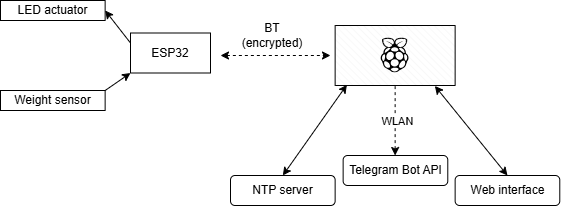

The diagram above was exported from draw.io. Its source (the exported page's mxGraphModel, read from the mxfile embedded in the PNG):
<mxGraphModel dx="774" dy="417" grid="1" gridSize="10" guides="1" tooltips="1" connect="1" arrows="1" fold="1" page="1" pageScale="1" pageWidth="827" pageHeight="1169" math="0" shadow="0">
  <root>
    <mxCell id="0" />
    <mxCell id="1" parent="0" />
    <mxCell id="sPG5B85HFtZSOyUjc1vJ-1" parent="1" style="verticalLabelPosition=bottom;verticalAlign=top;html=1;shape=mxgraph.basic.patternFillRect;fillStyle=diagRev;step=5;fillStrokeWidth=0.2;fillStrokeColor=#dddddd;" value="" vertex="1">
      <mxGeometry height="60" width="120" x="354.64" y="130" as="geometry" />
    </mxCell>
    <mxCell id="sPG5B85HFtZSOyUjc1vJ-2" parent="1" style="shape=image;html=1;verticalAlign=top;verticalLabelPosition=bottom;labelBackgroundColor=#ffffff;imageAspect=0;aspect=fixed;image=https://icons.diagrams.net/assets/font-awesome/1/Raspberry_Pi_brand.svg" value="" vertex="1">
      <mxGeometry height="35" width="30.63" x="399.32" y="142.5" as="geometry" />
    </mxCell>
    <mxCell id="ukV-P3n72ZCVp96Yi1m--8" parent="1" style="rounded=0;whiteSpace=wrap;html=1;" value="ESP32" vertex="1">
      <mxGeometry height="40" width="80" x="150" y="137.5" as="geometry" />
    </mxCell>
    <mxCell id="ukV-P3n72ZCVp96Yi1m--15" parent="1" style="rounded=1;whiteSpace=wrap;html=1;" value="NTP server" vertex="1">
      <mxGeometry height="30" width="104.64" x="250" y="280" as="geometry" />
    </mxCell>
    <mxCell id="ukV-P3n72ZCVp96Yi1m--16" parent="1" style="rounded=1;whiteSpace=wrap;html=1;" value="Telegram Bot API" vertex="1">
      <mxGeometry height="30" width="104.64" x="362.64" y="260" as="geometry" />
    </mxCell>
    <mxCell id="ukV-P3n72ZCVp96Yi1m--17" parent="1" style="text;html=1;whiteSpace=wrap;strokeColor=none;fillColor=none;align=center;verticalAlign=middle;rounded=0;" value="BT (encrypted)" vertex="1">
      <mxGeometry height="30" width="60" x="262" y="125" as="geometry" />
    </mxCell>
    <mxCell id="ukV-P3n72ZCVp96Yi1m--18" parent="1" style="rounded=1;whiteSpace=wrap;html=1;" value="Web interface" vertex="1">
      <mxGeometry height="30" width="104.64" x="474.64" y="280" as="geometry" />
    </mxCell>
    <mxCell id="ukV-P3n72ZCVp96Yi1m--19" edge="1" parent="1" source="ukV-P3n72ZCVp96Yi1m--15" style="rounded=0;orthogonalLoop=1;jettySize=auto;html=1;exitX=0.5;exitY=0;exitDx=0;exitDy=0;entryX=0.098;entryY=0.988;entryDx=0;entryDy=0;entryPerimeter=0;startArrow=classic;startFill=1;" target="sPG5B85HFtZSOyUjc1vJ-1">
      <mxGeometry relative="1" as="geometry" />
    </mxCell>
    <mxCell id="ukV-P3n72ZCVp96Yi1m--21" edge="1" parent="1" source="ukV-P3n72ZCVp96Yi1m--18" style="rounded=0;orthogonalLoop=1;jettySize=auto;html=1;exitX=0.5;exitY=0;exitDx=0;exitDy=0;entryX=0.831;entryY=1.007;entryDx=0;entryDy=0;entryPerimeter=0;startArrow=classic;startFill=1;" target="sPG5B85HFtZSOyUjc1vJ-1">
      <mxGeometry relative="1" as="geometry" />
    </mxCell>
    <mxCell id="ukV-P3n72ZCVp96Yi1m--22" edge="1" parent="1" style="endArrow=none;dashed=1;html=1;rounded=0;entryX=0.5;entryY=1;entryDx=0;entryDy=0;entryPerimeter=0;endFill=0;startArrow=classic;startFill=1;" target="sPG5B85HFtZSOyUjc1vJ-1" value="">
      <mxGeometry height="50" relative="1" width="50" as="geometry">
        <mxPoint x="414.64" y="260" as="sourcePoint" />
        <mxPoint x="464.64" y="210" as="targetPoint" />
      </mxGeometry>
    </mxCell>
    <mxCell id="ukV-P3n72ZCVp96Yi1m--23" connectable="0" parent="ukV-P3n72ZCVp96Yi1m--22" style="edgeLabel;html=1;align=center;verticalAlign=middle;resizable=0;points=[];" value="WLAN" vertex="1">
      <mxGeometry relative="1" x="-0.0082" y="-2" as="geometry">
        <mxPoint as="offset" />
      </mxGeometry>
    </mxCell>
    <mxCell id="ukV-P3n72ZCVp96Yi1m--25" parent="1" style="rounded=0;whiteSpace=wrap;html=1;" value="Weight sensor" vertex="1">
      <mxGeometry height="20" width="104.64" x="20" y="195" as="geometry" />
    </mxCell>
    <mxCell id="ukV-P3n72ZCVp96Yi1m--27" edge="1" parent="1" source="ukV-P3n72ZCVp96Yi1m--26" style="rounded=0;orthogonalLoop=1;jettySize=auto;html=1;exitX=1;exitY=0.5;exitDx=0;exitDy=0;entryX=0;entryY=0.25;entryDx=0;entryDy=0;startArrow=classic;startFill=1;endArrow=none;endFill=0;" target="ukV-P3n72ZCVp96Yi1m--8">
      <mxGeometry relative="1" as="geometry" />
    </mxCell>
    <mxCell id="ukV-P3n72ZCVp96Yi1m--26" parent="1" style="rounded=0;whiteSpace=wrap;html=1;" value="LED actuator" vertex="1">
      <mxGeometry height="20" width="104.64" x="20" y="105" as="geometry" />
    </mxCell>
    <mxCell id="ukV-P3n72ZCVp96Yi1m--28" edge="1" parent="1" source="ukV-P3n72ZCVp96Yi1m--25" style="rounded=0;orthogonalLoop=1;jettySize=auto;html=1;exitX=1;exitY=0;exitDx=0;exitDy=0;entryX=0;entryY=1;entryDx=0;entryDy=0;" target="ukV-P3n72ZCVp96Yi1m--8">
      <mxGeometry relative="1" as="geometry" />
    </mxCell>
    <mxCell id="cgVfyHTktROQ5KtKiJXh-2" edge="1" parent="1" style="endArrow=classic;dashed=1;html=1;rounded=0;endFill=1;startArrow=classic;startFill=1;" value="">
      <mxGeometry height="50" relative="1" width="50" as="geometry">
        <mxPoint x="240" y="160" as="sourcePoint" />
        <mxPoint x="350" y="160" as="targetPoint" />
      </mxGeometry>
    </mxCell>
  </root>
</mxGraphModel>